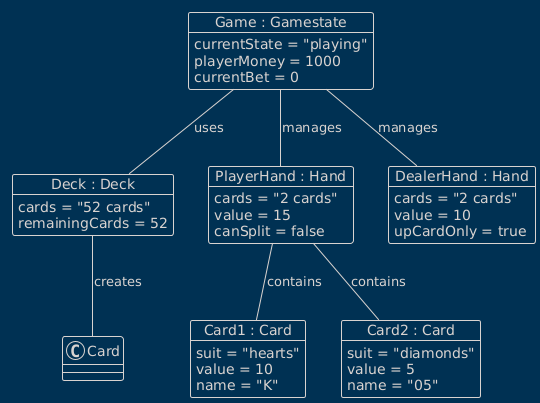

The diagram above was rendered by PlantUML. Its source (embedded in the PNG):
@startuml
!theme blueprint
object "Game : Gamestate" as game {
    currentState = "playing"
    playerMoney = 1000
    currentBet = 0
}

object "Deck : Deck" as deck {
    cards = "52 cards"
    remainingCards = 52
}

object "PlayerHand : Hand" as playerHand {
    cards = "2 cards"
    value = 15
    canSplit = false
}

object "DealerHand : Hand" as dealerHand {
    cards = "2 cards"
    value = 10
    upCardOnly = true
}

object "Card1 : Card" as card1 {
    suit = "hearts"
    value = 10
    name = "K"
}

object "Card2 : Card" as card2 {
    suit = "diamonds"
    value = 5
    name = "05"
}

game -- playerHand : manages
game -- dealerHand : manages
game -- deck : uses

playerHand -- card1 : contains
playerHand -- card2 : contains

deck -- Card : creates
@enduml